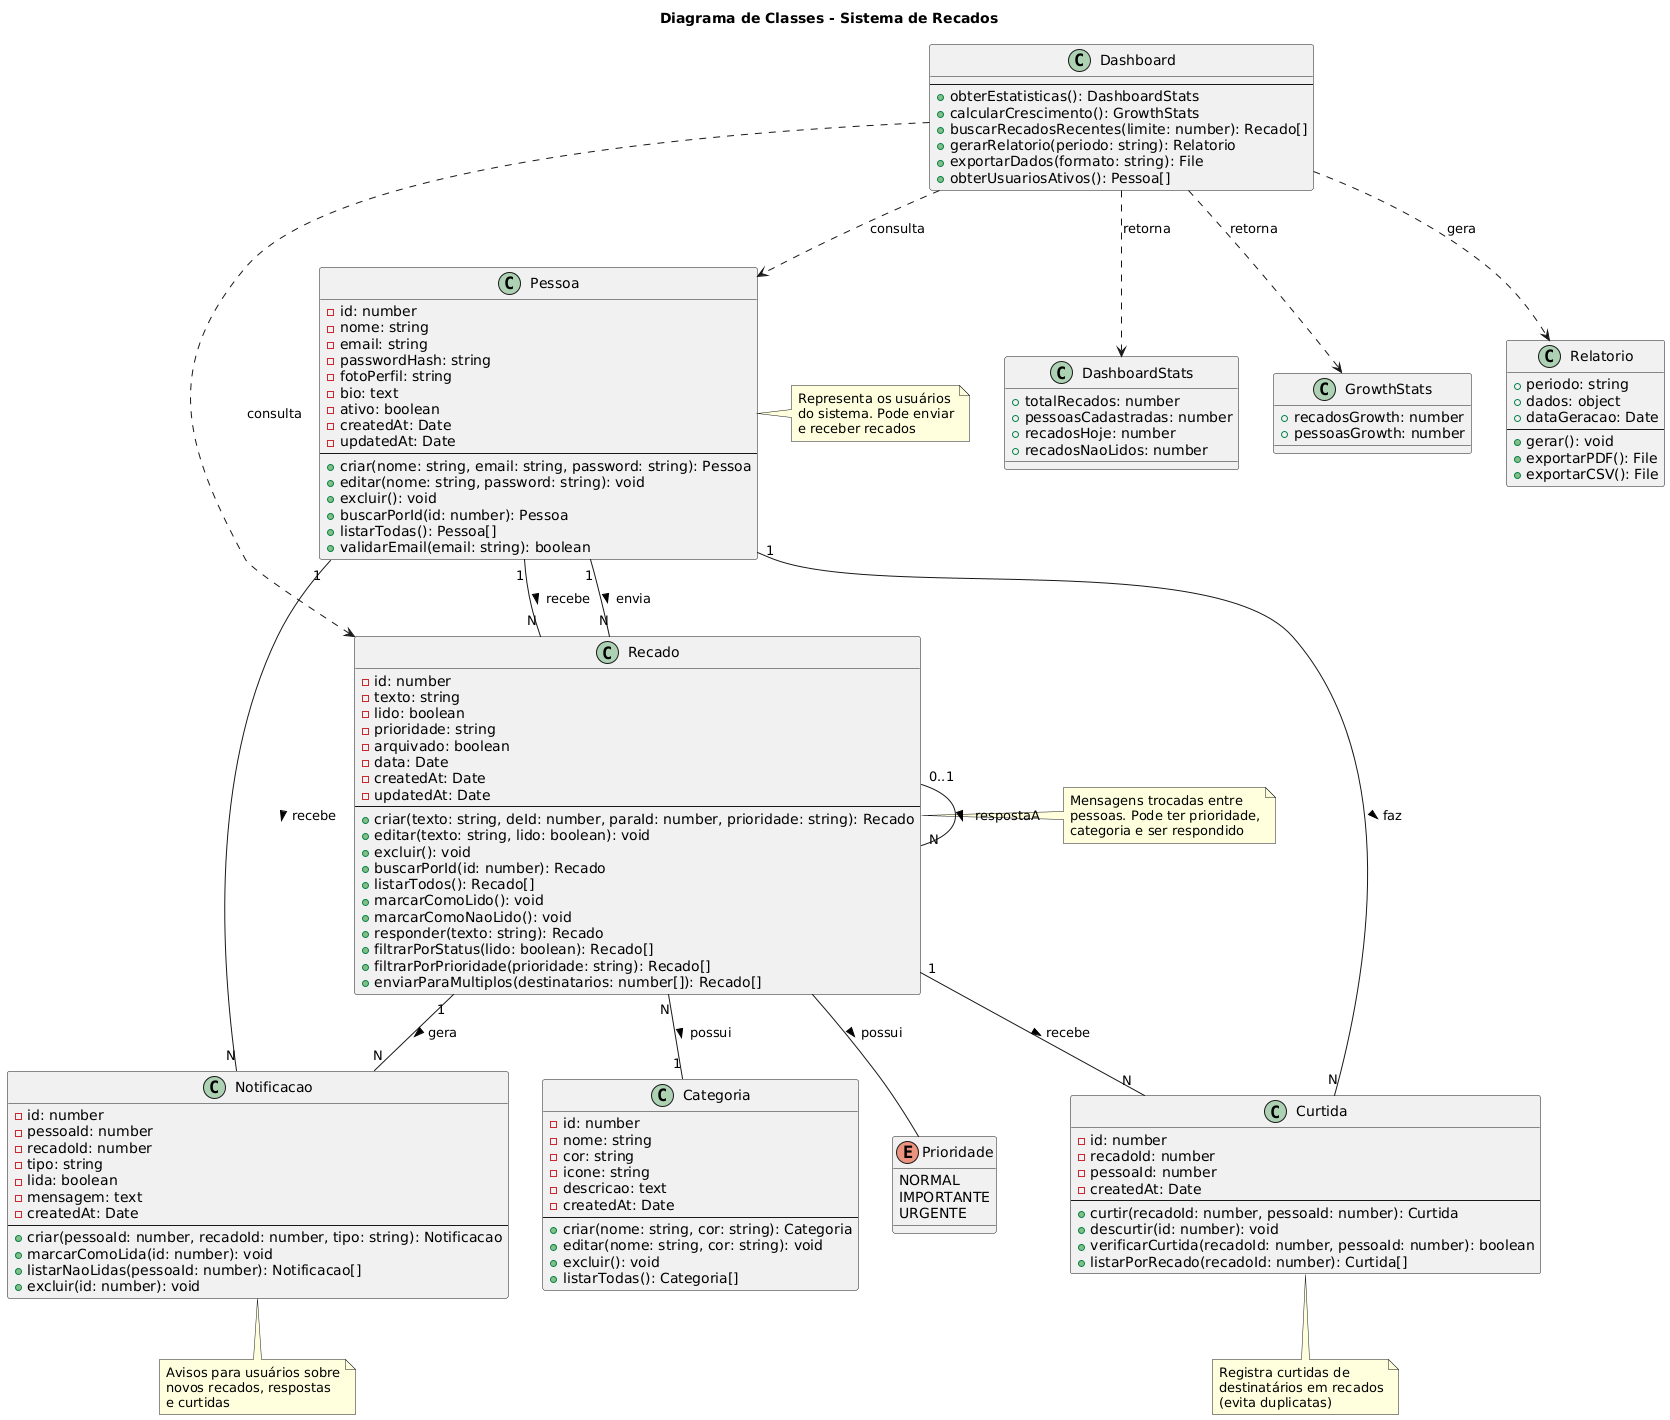

The diagram above was rendered by PlantUML. Its source (embedded in the PNG):
@startuml
title Diagrama de Classes - Sistema de Recados

!define LAYOUT top to bottom direction

class Pessoa {
    - id: number
    - nome: string
    - email: string
    - passwordHash: string
    - fotoPerfil: string
    - bio: text
    - ativo: boolean
    - createdAt: Date
    - updatedAt: Date
    --
    + criar(nome: string, email: string, password: string): Pessoa
    + editar(nome: string, password: string): void
    + excluir(): void
    + buscarPorId(id: number): Pessoa
    + listarTodas(): Pessoa[]
    + validarEmail(email: string): boolean
}

class Recado {
    - id: number
    - texto: string
    - lido: boolean
    - prioridade: string
    - arquivado: boolean
    - data: Date
    - createdAt: Date
    - updatedAt: Date
    --
    + criar(texto: string, deId: number, paraId: number, prioridade: string): Recado
    + editar(texto: string, lido: boolean): void
    + excluir(): void
    + buscarPorId(id: number): Recado
    + listarTodos(): Recado[]
    + marcarComoLido(): void
    + marcarComoNaoLido(): void
    + responder(texto: string): Recado
    + filtrarPorStatus(lido: boolean): Recado[]
    + filtrarPorPrioridade(prioridade: string): Recado[]
    + enviarParaMultiplos(destinatarios: number[]): Recado[]
}

class Categoria {
    - id: number
    - nome: string
    - cor: string
    - icone: string
    - descricao: text
    - createdAt: Date
    --
    + criar(nome: string, cor: string): Categoria
    + editar(nome: string, cor: string): void
    + excluir(): void
    + listarTodas(): Categoria[]
}

class Curtida {
    - id: number
    - recadoId: number
    - pessoaId: number
    - createdAt: Date
    --
    + curtir(recadoId: number, pessoaId: number): Curtida
    + descurtir(id: number): void
    + verificarCurtida(recadoId: number, pessoaId: number): boolean
    + listarPorRecado(recadoId: number): Curtida[]
}

class Notificacao {
    - id: number
    - pessoaId: number
    - recadoId: number
    - tipo: string
    - lida: boolean
    - mensagem: text
    - createdAt: Date
    --
    + criar(pessoaId: number, recadoId: number, tipo: string): Notificacao
    + marcarComoLida(id: number): void
    + listarNaoLidas(pessoaId: number): Notificacao[]
    + excluir(id: number): void
}

class Dashboard {
    --
    + obterEstatisticas(): DashboardStats
    + calcularCrescimento(): GrowthStats
    + buscarRecadosRecentes(limite: number): Recado[]
    + gerarRelatorio(periodo: string): Relatorio
    + exportarDados(formato: string): File
    + obterUsuariosAtivos(): Pessoa[]
}

class DashboardStats {
    + totalRecados: number
    + pessoasCadastradas: number
    + recadosHoje: number
    + recadosNaoLidos: number
}

class GrowthStats {
    + recadosGrowth: number
    + pessoasGrowth: number
}

class Relatorio {
    + periodo: string
    + dados: object
    + dataGeracao: Date
    --
    + gerar(): void
    + exportarPDF(): File
    + exportarCSV(): File
}

enum Prioridade {
    NORMAL
    IMPORTANTE
    URGENTE
}

' Relacionamentos principais
Pessoa "1" -- "N" Recado : envia >
Pessoa "1" -- "N" Recado : recebe >
Recado "N" -- "1" Categoria : possui >
Recado "1" -- "N" Curtida : recebe >
Pessoa "1" -- "N" Curtida : faz >
Pessoa "1" -- "N" Notificacao : recebe >
Recado "1" -- "N" Notificacao : gera >
Recado "0..1" -- "N" Recado : respostaA >
Recado -- Prioridade : possui >

' Relacionamentos do Dashboard
Dashboard ..> DashboardStats : retorna
Dashboard ..> GrowthStats : retorna
Dashboard ..> Relatorio : gera
Dashboard ..> Pessoa : consulta
Dashboard ..> Recado : consulta

note right of Pessoa
  Representa os usuários
  do sistema. Pode enviar
  e receber recados
end note

note right of Recado
  Mensagens trocadas entre
  pessoas. Pode ter prioridade,
  categoria e ser respondido
end note

note bottom of Curtida
  Registra curtidas de
  destinatários em recados
  (evita duplicatas)
end note

note bottom of Notificacao
  Avisos para usuários sobre
  novos recados, respostas
  e curtidas
end note
@enduml